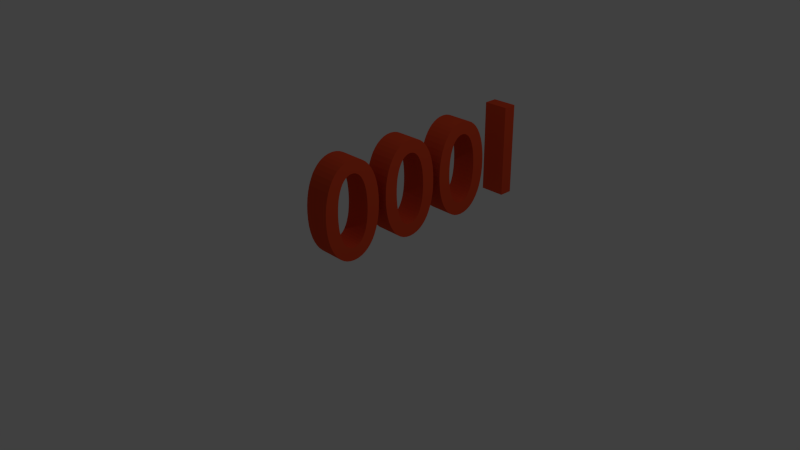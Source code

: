 # Source: 1000.blend  (saved by Blender 2.75.0; exported with 4.5.12 LTS)
import bpy
from mathutils import Matrix  # noqa: F401  (used for matrix-valued properties, if any)

bpy.ops.wm.read_factory_settings(use_empty=True)
scene = bpy.context.scene
scene.name = 'Scene'

# ---- collections
col_collection_1 = bpy.data.collections.new('Collection 1'); scene.collection.children.link(col_collection_1)

# ---- materials (node trees are filled in below, after node groups)
mat_material_002 = bpy.data.materials.new('Material.002')
mat_material_002.alpha_threshold = 0.0
mat_material_002.use_transparent_shadow = False
mat_material_002.diffuse_color = (0.7379, 0.06848, 0.02217, 1.0)
mat_material_002.roughness = 0.5
mat_material_002.specular_intensity = 0.0

# ---- material node trees

# ---- world
world_world = bpy.data.worlds.new('World'); scene.world = world_world
world_world.color = (0.05088, 0.05088, 0.05088)
world_world.use_sun_shadow = False
world_world.sun_shadow_jitter_overblur = 0.0
world_world.cycles.sampling_method = 'MANUAL'
world_world.cycles.sample_map_resolution = 256

# ---- cameras
cam_camera = bpy.data.cameras.new('Camera')
cam_camera.clip_end = 100.0
cam_camera.lens = 35.0
cam_camera.sensor_width = 32.0
cam_camera.sensor_height = 18.0
cam_camera.ortho_scale = 7.314
cam_camera.dof.focus_distance = 0.0
cam_camera.dof.aperture_fstop = 128.0

# ---- lights
light_lamp = bpy.data.lights.new('Lamp', 'POINT')
light_lamp.transmission_factor = 0.0
light_lamp.cutoff_distance = 30.0
light_lamp.energy = 100.0
light_lamp.shadow_buffer_clip_start = 1.001
light_lamp.shadow_soft_size = 0.1
light_lamp.shadow_maximum_resolution = 0.006
light_lamp.use_absolute_resolution = True
light_lamp.cycles.use_multiple_importance_sampling = False

# ---- meshes
me_mesh_001 = bpy.data.meshes.new('Mesh.001')
me_mesh_001.from_pydata([(1.97, 0.341, 0.0), (1.968, 0.392, 0.0), (1.963, 0.4398, 0.0), (1.954, 0.4843, 0.0), (1.942, 0.5251, 0.0), (1.927, 0.562, 0.0), (1.909, 0.5948, 0.0), (1.889, 0.6231, 0.0), (1.866, 0.6469, 0.0), (1.84, 0.6658, 0.0), (1.812, 0.6797, 0.0), (1.782, 0.6881, 0.0), (1.75, 0.691, 0.0), (1.718, 0.6881, 0.0), (1.688, 0.6797, 0.0), (1.66, 0.6658, 0.0), (1.634, 0.6469, 0.0), (1.611, 0.6231, 0.0), (1.59, 0.5948, 0.0), (1.573, 0.562, 0.0), (1.558, 0.5251, 0.0), (1.546, 0.4843, 0.0), (1.537, 0.4398, 0.0), (1.532, 0.392, 0.0), (1.53, 0.341, 0.0), (1.532, 0.29, 0.0), (1.537, 0.2422, 0.0), (1.546, 0.1977, 0.0), (1.558, 0.1569, 0.0), (1.573, 0.12, 0.0), (1.591, 0.08725, 0.0), (1.611, 0.05885, 0.0), (1.634, 0.03507, 0.0), (1.66, 0.01616, 0.0), (1.688, 0.002343, 0.0), (1.718, -0.006124, 0.0), (1.75, -0.009, 0.0), (1.782, -0.006124, 0.0), (1.812, 0.002343, 0.0), (1.84, 0.01616, 0.0), (1.866, 0.03507, 0.0), (1.889, 0.05885, 0.0), (1.91, 0.08725, 0.0), (1.927, 0.12, 0.0), (1.942, 0.1569, 0.0), (1.954, 0.1977, 0.0), (1.963, 0.2422, 0.0), (1.968, 0.29, 0.0), (1.872, 0.341, 0.0), (1.871, 0.3023, 0.0), (1.868, 0.2664, 0.0), (1.864, 0.2333, 0.0), (1.857, 0.2033, 0.0), (1.849, 0.1763, 0.0), (1.839, 0.1525, 0.0), (1.828, 0.1321, 0.0), (1.815, 0.1151, 0.0), (1.801, 0.1017, 0.0), (1.785, 0.09193, 0.0), (1.768, 0.086, 0.0), (1.75, 0.084, 0.0), (1.732, 0.086, 0.0), (1.715, 0.09193, 0.0), (1.699, 0.1017, 0.0), (1.685, 0.1151, 0.0), (1.672, 0.1321, 0.0), (1.661, 0.1525, 0.0), (1.651, 0.1763, 0.0), (1.643, 0.2033, 0.0), (1.636, 0.2333, 0.0), (1.632, 0.2664, 0.0), (1.629, 0.3023, 0.0), (1.628, 0.341, 0.0), (1.629, 0.3797, 0.0), (1.632, 0.4156, 0.0), (1.636, 0.4487, 0.0), (1.643, 0.4787, 0.0), (1.651, 0.5057, 0.0), (1.661, 0.5295, 0.0), (1.672, 0.5499, 0.0), (1.685, 0.5669, 0.0), (1.699, 0.5803, 0.0), (1.715, 0.5901, 0.0), (1.732, 0.596, 0.0), (1.75, 0.598, 0.0), (1.768, 0.596, 0.0), (1.785, 0.5901, 0.0), (1.801, 0.5803, 0.0), (1.815, 0.5669, 0.0), (1.828, 0.5499, 0.0), (1.839, 0.5295, 0.0), (1.849, 0.5057, 0.0), (1.857, 0.4787, 0.0), (1.864, 0.4487, 0.0), (1.868, 0.4156, 0.0), (1.871, 0.3797, 0.0), (1.47, 0.341, 0.0), (1.468, 0.392, 0.0), (1.463, 0.4398, 0.0), (1.454, 0.4843, 0.0), (1.442, 0.5251, 0.0), (1.427, 0.562, 0.0), (1.409, 0.5948, 0.0), (1.389, 0.6231, 0.0), (1.366, 0.6469, 0.0), (1.34, 0.6658, 0.0), (1.312, 0.6797, 0.0), (1.282, 0.6881, 0.0), (1.25, 0.691, 0.0), (1.218, 0.6881, 0.0), (1.188, 0.6797, 0.0), (1.16, 0.6658, 0.0), (1.134, 0.6469, 0.0), (1.111, 0.6231, 0.0), (1.09, 0.5948, 0.0), (1.073, 0.562, 0.0), (1.058, 0.5251, 0.0), (1.046, 0.4843, 0.0), (1.037, 0.4398, 0.0), (1.032, 0.392, 0.0), (1.03, 0.341, 0.0), (1.032, 0.29, 0.0), (1.037, 0.2422, 0.0), (1.046, 0.1977, 0.0), (1.058, 0.1569, 0.0), (1.073, 0.12, 0.0), (1.091, 0.08725, 0.0), (1.111, 0.05885, 0.0), (1.134, 0.03507, 0.0), (1.16, 0.01616, 0.0), (1.188, 0.002343, 0.0), (1.218, -0.006124, 0.0), (1.25, -0.009, 0.0), (1.282, -0.006124, 0.0), (1.312, 0.002343, 0.0), (1.34, 0.01616, 0.0), (1.366, 0.03507, 0.0), (1.389, 0.05885, 0.0), (1.41, 0.08725, 0.0), (1.427, 0.12, 0.0), (1.442, 0.1569, 0.0), (1.454, 0.1977, 0.0), (1.463, 0.2422, 0.0), (1.468, 0.29, 0.0), (1.372, 0.341, 0.0), (1.371, 0.3023, 0.0), (1.368, 0.2664, 0.0), (1.364, 0.2333, 0.0), (1.357, 0.2033, 0.0), (1.349, 0.1763, 0.0), (1.339, 0.1525, 0.0), (1.328, 0.1321, 0.0), (1.315, 0.1151, 0.0), (1.301, 0.1017, 0.0), (1.285, 0.09193, 0.0), (1.268, 0.086, 0.0), (1.25, 0.084, 0.0), (1.232, 0.086, 0.0), (1.215, 0.09193, 0.0), (1.199, 0.1017, 0.0), (1.185, 0.1151, 0.0), (1.172, 0.1321, 0.0), (1.161, 0.1525, 0.0), (1.151, 0.1763, 0.0), (1.143, 0.2033, 0.0), (1.136, 0.2333, 0.0), (1.132, 0.2664, 0.0), (1.129, 0.3023, 0.0), (1.128, 0.341, 0.0), (1.129, 0.3797, 0.0), (1.132, 0.4156, 0.0), (1.136, 0.4487, 0.0), (1.143, 0.4787, 0.0), (1.151, 0.5057, 0.0), (1.161, 0.5295, 0.0), (1.172, 0.5499, 0.0), (1.185, 0.5669, 0.0), (1.199, 0.5803, 0.0), (1.215, 0.5901, 0.0), (1.232, 0.596, 0.0), (1.25, 0.598, 0.0), (1.268, 0.596, 0.0), (1.285, 0.5901, 0.0), (1.301, 0.5803, 0.0), (1.315, 0.5669, 0.0), (1.328, 0.5499, 0.0), (1.339, 0.5295, 0.0), (1.349, 0.5057, 0.0), (1.357, 0.4787, 0.0), (1.364, 0.4487, 0.0), (1.368, 0.4156, 0.0), (1.371, 0.3797, 0.0), (0.97, 0.341, 0.0), (0.9682, 0.392, 0.0), (0.9629, 0.4398, 0.0), (0.9542, 0.4843, 0.0), (0.9423, 0.5251, 0.0), (0.9273, 0.562, 0.0), (0.9095, 0.5948, 0.0), (0.8889, 0.6231, 0.0), (0.8657, 0.6469, 0.0), (0.8401, 0.6658, 0.0), (0.8121, 0.6797, 0.0), (0.7821, 0.6881, 0.0), (0.75, 0.691, 0.0), (0.7179, 0.6881, 0.0), (0.6879, 0.6797, 0.0), (0.6599, 0.6658, 0.0), (0.6343, 0.6469, 0.0), (0.6111, 0.6231, 0.0), (0.5905, 0.5948, 0.0), (0.5727, 0.562, 0.0), (0.5577, 0.5251, 0.0), (0.5458, 0.4843, 0.0), (0.5371, 0.4398, 0.0), (0.5318, 0.392, 0.0), (0.53, 0.341, 0.0), (0.5318, 0.29, 0.0), (0.5371, 0.2422, 0.0), (0.5458, 0.1977, 0.0), (0.5577, 0.1569, 0.0), (0.5727, 0.12, 0.0), (0.5905, 0.08725, 0.0), (0.6111, 0.05885, 0.0), (0.6343, 0.03507, 0.0), (0.6599, 0.01616, 0.0), (0.6879, 0.002343, 0.0), (0.7179, -0.006124, 0.0), (0.75, -0.009, 0.0), (0.7821, -0.006124, 0.0), (0.8121, 0.002343, 0.0), (0.8401, 0.01616, 0.0), (0.8657, 0.03507, 0.0), (0.8889, 0.05885, 0.0), (0.9095, 0.08725, 0.0), (0.9273, 0.12, 0.0), (0.9423, 0.1569, 0.0), (0.9542, 0.1977, 0.0), (0.9629, 0.2422, 0.0), (0.9682, 0.29, 0.0), (0.872, 0.341, 0.0), (0.8711, 0.3023, 0.0), (0.8682, 0.2664, 0.0), (0.8636, 0.2333, 0.0), (0.8573, 0.2033, 0.0), (0.8492, 0.1763, 0.0), (0.8395, 0.1525, 0.0), (0.8282, 0.1321, 0.0), (0.8154, 0.1151, 0.0), (0.8011, 0.1017, 0.0), (0.7854, 0.09193, 0.0), (0.7684, 0.086, 0.0), (0.75, 0.084, 0.0), (0.7316, 0.086, 0.0), (0.7146, 0.09193, 0.0), (0.6989, 0.1017, 0.0), (0.6846, 0.1151, 0.0), (0.6718, 0.1321, 0.0), (0.6605, 0.1525, 0.0), (0.6508, 0.1763, 0.0), (0.6427, 0.2033, 0.0), (0.6364, 0.2333, 0.0), (0.6318, 0.2664, 0.0), (0.6289, 0.3023, 0.0), (0.628, 0.341, 0.0), (0.6289, 0.3797, 0.0), (0.6318, 0.4156, 0.0), (0.6364, 0.4487, 0.0), (0.6427, 0.4787, 0.0), (0.6508, 0.5057, 0.0), (0.6605, 0.5295, 0.0), (0.6718, 0.5499, 0.0), (0.6846, 0.5669, 0.0), (0.6989, 0.5803, 0.0), (0.7146, 0.5901, 0.0), (0.7316, 0.596, 0.0), (0.75, 0.598, 0.0), (0.7684, 0.596, 0.0), (0.7854, 0.5901, 0.0), (0.8011, 0.5803, 0.0), (0.8154, 0.5669, 0.0), (0.8282, 0.5499, 0.0), (0.8395, 0.5295, 0.0), (0.8492, 0.5057, 0.0), (0.8573, 0.4787, 0.0), (0.8636, 0.4487, 0.0), (0.8682, 0.4156, 0.0), (0.8711, 0.3797, 0.0), (0.3, 0.682, 0.0), (0.202, 0.682, 0.0), (0.202, 0.0, 0.0), (0.3, 0.0, 0.0), (1.97, 0.341, -0.1866), (1.968, 0.392, -0.1866), (1.963, 0.4398, -0.1866), (1.954, 0.4843, -0.1866), (1.942, 0.5251, -0.1866), (1.927, 0.562, -0.1866), (1.909, 0.5948, -0.1866), (1.889, 0.6231, -0.1866), (1.866, 0.6469, -0.1866), (1.84, 0.6658, -0.1866), (1.812, 0.6797, -0.1866), (1.782, 0.6881, -0.1866), (1.75, 0.691, -0.1866), (1.718, 0.6881, -0.1866), (1.688, 0.6797, -0.1866), (1.66, 0.6658, -0.1866), (1.634, 0.6469, -0.1866), (1.611, 0.6231, -0.1866), (1.59, 0.5948, -0.1866), (1.573, 0.562, -0.1866), (1.558, 0.5251, -0.1866), (1.546, 0.4843, -0.1866), (1.537, 0.4398, -0.1866), (1.532, 0.392, -0.1866), (1.53, 0.341, -0.1866), (1.532, 0.29, -0.1866), (1.537, 0.2422, -0.1866), (1.546, 0.1977, -0.1866), (1.558, 0.1569, -0.1866), (1.573, 0.12, -0.1866), (1.591, 0.08725, -0.1866), (1.611, 0.05885, -0.1866), (1.634, 0.03507, -0.1866), (1.66, 0.01616, -0.1866), (1.688, 0.002343, -0.1866), (1.718, -0.006124, -0.1866), (1.75, -0.009, -0.1866), (1.782, -0.006124, -0.1866), (1.812, 0.002343, -0.1866), (1.84, 0.01616, -0.1866), (1.866, 0.03507, -0.1866), (1.889, 0.05885, -0.1866), (1.91, 0.08725, -0.1866), (1.927, 0.12, -0.1866), (1.942, 0.1569, -0.1866), (1.954, 0.1977, -0.1866), (1.963, 0.2422, -0.1866), (1.968, 0.29, -0.1866), (1.872, 0.341, -0.1866), (1.871, 0.3023, -0.1866), (1.868, 0.2664, -0.1866), (1.864, 0.2333, -0.1866), (1.857, 0.2033, -0.1866), (1.849, 0.1763, -0.1866), (1.839, 0.1525, -0.1866), (1.828, 0.1321, -0.1866), (1.815, 0.1151, -0.1866), (1.801, 0.1017, -0.1866), (1.785, 0.09193, -0.1866), (1.768, 0.086, -0.1866), (1.75, 0.084, -0.1866), (1.732, 0.086, -0.1866), (1.715, 0.09193, -0.1866), (1.699, 0.1017, -0.1866), (1.685, 0.1151, -0.1866), (1.672, 0.1321, -0.1866), (1.661, 0.1525, -0.1866), (1.651, 0.1763, -0.1866), (1.643, 0.2033, -0.1866), (1.636, 0.2333, -0.1866), (1.632, 0.2664, -0.1866), (1.629, 0.3023, -0.1866), (1.628, 0.341, -0.1866), (1.629, 0.3797, -0.1866), (1.632, 0.4156, -0.1866), (1.636, 0.4487, -0.1866), (1.643, 0.4787, -0.1866), (1.651, 0.5057, -0.1866), (1.661, 0.5295, -0.1866), (1.672, 0.5499, -0.1866), (1.685, 0.5669, -0.1866), (1.699, 0.5803, -0.1866), (1.715, 0.5901, -0.1866), (1.732, 0.596, -0.1866), (1.75, 0.598, -0.1866), (1.768, 0.596, -0.1866), (1.785, 0.5901, -0.1866), (1.801, 0.5803, -0.1866), (1.815, 0.5669, -0.1866), (1.828, 0.5499, -0.1866), (1.839, 0.5295, -0.1866), (1.849, 0.5057, -0.1866), (1.857, 0.4787, -0.1866), (1.864, 0.4487, -0.1866), (1.868, 0.4156, -0.1866), (1.871, 0.3797, -0.1866), (1.47, 0.341, -0.1866), (1.468, 0.392, -0.1866), (1.463, 0.4398, -0.1866), (1.454, 0.4843, -0.1866), (1.442, 0.5251, -0.1866), (1.427, 0.562, -0.1866), (1.409, 0.5948, -0.1866), (1.389, 0.6231, -0.1866), (1.366, 0.6469, -0.1866), (1.34, 0.6658, -0.1866), (1.312, 0.6797, -0.1866), (1.282, 0.6881, -0.1866), (1.25, 0.691, -0.1866), (1.218, 0.6881, -0.1866), (1.188, 0.6797, -0.1866), (1.16, 0.6658, -0.1866), (1.134, 0.6469, -0.1866), (1.111, 0.6231, -0.1866), (1.09, 0.5948, -0.1866), (1.073, 0.562, -0.1866), (1.058, 0.5251, -0.1866), (1.046, 0.4843, -0.1866), (1.037, 0.4398, -0.1866), (1.032, 0.392, -0.1866), (1.03, 0.341, -0.1866), (1.032, 0.29, -0.1866), (1.037, 0.2422, -0.1866), (1.046, 0.1977, -0.1866), (1.058, 0.1569, -0.1866), (1.073, 0.12, -0.1866), (1.091, 0.08725, -0.1866), (1.111, 0.05885, -0.1866), (1.134, 0.03507, -0.1866), (1.16, 0.01616, -0.1866), (1.188, 0.002343, -0.1866), (1.218, -0.006124, -0.1866), (1.25, -0.009, -0.1866), (1.282, -0.006124, -0.1866), (1.312, 0.002343, -0.1866), (1.34, 0.01616, -0.1866), (1.366, 0.03507, -0.1866), (1.389, 0.05885, -0.1866), (1.41, 0.08725, -0.1866), (1.427, 0.12, -0.1866), (1.442, 0.1569, -0.1866), (1.454, 0.1977, -0.1866), (1.463, 0.2422, -0.1866), (1.468, 0.29, -0.1866), (1.372, 0.341, -0.1866), (1.371, 0.3023, -0.1866), (1.368, 0.2664, -0.1866), (1.364, 0.2333, -0.1866), (1.357, 0.2033, -0.1866), (1.349, 0.1763, -0.1866), (1.339, 0.1525, -0.1866), (1.328, 0.1321, -0.1866), (1.315, 0.1151, -0.1866), (1.301, 0.1017, -0.1866), (1.285, 0.09193, -0.1866), (1.268, 0.086, -0.1866), (1.25, 0.084, -0.1866), (1.232, 0.086, -0.1866), (1.215, 0.09193, -0.1866), (1.199, 0.1017, -0.1866), (1.185, 0.1151, -0.1866), (1.172, 0.1321, -0.1866), (1.161, 0.1525, -0.1866), (1.151, 0.1763, -0.1866), (1.143, 0.2033, -0.1866), (1.136, 0.2333, -0.1866), (1.132, 0.2664, -0.1866), (1.129, 0.3023, -0.1866), (1.128, 0.341, -0.1866), (1.129, 0.3797, -0.1866), (1.132, 0.4156, -0.1866), (1.136, 0.4487, -0.1866), (1.143, 0.4787, -0.1866), (1.151, 0.5057, -0.1866), (1.161, 0.5295, -0.1866), (1.172, 0.5499, -0.1866), (1.185, 0.5669, -0.1866), (1.199, 0.5803, -0.1866), (1.215, 0.5901, -0.1866), (1.232, 0.596, -0.1866), (1.25, 0.598, -0.1866), (1.268, 0.596, -0.1866), (1.285, 0.5901, -0.1866), (1.301, 0.5803, -0.1866), (1.315, 0.5669, -0.1866), (1.328, 0.5499, -0.1866), (1.339, 0.5295, -0.1866), (1.349, 0.5057, -0.1866), (1.357, 0.4787, -0.1866), (1.364, 0.4487, -0.1866), (1.368, 0.4156, -0.1866), (1.371, 0.3797, -0.1866), (0.97, 0.341, -0.1866), (0.9682, 0.392, -0.1866), (0.9629, 0.4398, -0.1866), (0.9542, 0.4843, -0.1866), (0.9423, 0.5251, -0.1866), (0.9273, 0.562, -0.1866), (0.9095, 0.5948, -0.1866), (0.8889, 0.6231, -0.1866), (0.8657, 0.6469, -0.1866), (0.8401, 0.6658, -0.1866), (0.8121, 0.6797, -0.1866), (0.7821, 0.6881, -0.1866), (0.75, 0.691, -0.1866), (0.7179, 0.6881, -0.1866), (0.6879, 0.6797, -0.1866), (0.6599, 0.6658, -0.1866), (0.6343, 0.6469, -0.1866), (0.6111, 0.6231, -0.1866), (0.5905, 0.5948, -0.1866), (0.5727, 0.562, -0.1866), (0.5577, 0.5251, -0.1866), (0.5458, 0.4843, -0.1866), (0.5371, 0.4398, -0.1866), (0.5318, 0.392, -0.1866), (0.53, 0.341, -0.1866), (0.5318, 0.29, -0.1866), (0.5371, 0.2422, -0.1866), (0.5458, 0.1977, -0.1866), (0.5577, 0.1569, -0.1866), (0.5727, 0.12, -0.1866), (0.5905, 0.08725, -0.1866), (0.6111, 0.05885, -0.1866), (0.6343, 0.03507, -0.1866), (0.6599, 0.01616, -0.1866), (0.6879, 0.002343, -0.1866), (0.7179, -0.006124, -0.1866), (0.75, -0.009, -0.1866), (0.7821, -0.006124, -0.1866), (0.8121, 0.002343, -0.1866), (0.8401, 0.01616, -0.1866), (0.8657, 0.03507, -0.1866), (0.8889, 0.05885, -0.1866), (0.9095, 0.08725, -0.1866), (0.9273, 0.12, -0.1866), (0.9423, 0.1569, -0.1866), (0.9542, 0.1977, -0.1866), (0.9629, 0.2422, -0.1866), (0.9682, 0.29, -0.1866), (0.872, 0.341, -0.1866), (0.8711, 0.3023, -0.1866), (0.8682, 0.2664, -0.1866), (0.8636, 0.2333, -0.1866), (0.8573, 0.2033, -0.1866), (0.8492, 0.1763, -0.1866), (0.8395, 0.1525, -0.1866), (0.8282, 0.1321, -0.1866), (0.8154, 0.1151, -0.1866), (0.8011, 0.1017, -0.1866), (0.7854, 0.09193, -0.1866), (0.7684, 0.086, -0.1866), (0.75, 0.084, -0.1866), (0.7316, 0.086, -0.1866), (0.7146, 0.09193, -0.1866), (0.6989, 0.1017, -0.1866), (0.6846, 0.1151, -0.1866), (0.6718, 0.1321, -0.1866), (0.6605, 0.1525, -0.1866), (0.6508, 0.1763, -0.1866), (0.6427, 0.2033, -0.1866), (0.6364, 0.2333, -0.1866), (0.6318, 0.2664, -0.1866), (0.6289, 0.3023, -0.1866), (0.628, 0.341, -0.1866), (0.6289, 0.3797, -0.1866), (0.6318, 0.4156, -0.1866), (0.6364, 0.4487, -0.1866), (0.6427, 0.4787, -0.1866), (0.6508, 0.5057, -0.1866), (0.6605, 0.5295, -0.1866), (0.6718, 0.5499, -0.1866), (0.6846, 0.5669, -0.1866), (0.6989, 0.5803, -0.1866), (0.7146, 0.5901, -0.1866), (0.7316, 0.596, -0.1866), (0.75, 0.598, -0.1866), (0.7684, 0.596, -0.1866), (0.7854, 0.5901, -0.1866), (0.8011, 0.5803, -0.1866), (0.8154, 0.5669, -0.1866), (0.8282, 0.5499, -0.1866), (0.8395, 0.5295, -0.1866), (0.8492, 0.5057, -0.1866), (0.8573, 0.4787, -0.1866), (0.8636, 0.4487, -0.1866), (0.8682, 0.4156, -0.1866), (0.8711, 0.3797, -0.1866), (0.3, 0.682, -0.1866), (0.202, 0.682, -0.1866), (0.202, 2.016e-09, -0.1866), (0.3, 2.016e-09, -0.1866)], [], [(13, 11, 12), (13, 10, 11), (14, 10, 13), (14, 9, 10), (15, 9, 14), (15, 8, 9), (16, 8, 15), (17, 8, 16), (17, 7, 8), (18, 7, 17), (18, 84, 7), (84, 6, 7), (18, 83, 84), (85, 6, 84), (18, 82, 83), (86, 6, 85), (19, 82, 18), (86, 5, 6), (19, 81, 82), (87, 5, 86), (19, 80, 81), (88, 5, 87), (19, 79, 80), (89, 5, 88), (20, 79, 19), (89, 4, 5), (20, 78, 79), (90, 4, 89), (20, 77, 78), (91, 4, 90), (21, 77, 20), (91, 3, 4), (21, 76, 77), (92, 3, 91), (22, 76, 21), (92, 2, 3), (22, 75, 76), (93, 2, 92), (22, 74, 75), (94, 2, 93), (23, 74, 22), (94, 1, 2), (23, 73, 74), (95, 1, 94), (24, 73, 23), (95, 0, 1), (24, 72, 73), (48, 0, 95), (25, 72, 24), (25, 71, 72), (49, 0, 48), (49, 47, 0), (25, 70, 71), (50, 47, 49), (26, 70, 25), (50, 46, 47), (26, 69, 70), (51, 46, 50), (27, 69, 26), (51, 45, 46), (52, 45, 51), (27, 68, 69), (53, 45, 52), (27, 67, 68), (28, 67, 27), (53, 44, 45), (54, 44, 53), (28, 66, 67), (29, 66, 28), (54, 43, 44), (55, 43, 54), (29, 65, 66), (56, 43, 55), (29, 64, 65), (30, 64, 29), (56, 42, 43), (57, 42, 56), (30, 63, 64), (58, 42, 57), (30, 62, 63), (59, 42, 58), (30, 61, 62), (31, 61, 30), (59, 41, 42), (60, 41, 59), (31, 60, 61), (31, 41, 60), (32, 41, 31), (32, 40, 41), (33, 40, 32), (33, 39, 40), (34, 39, 33), (34, 38, 39), (35, 38, 34), (35, 37, 38), (36, 37, 35), (109, 107, 108), (109, 106, 107), (110, 106, 109), (110, 105, 106), (111, 105, 110), (111, 104, 105), (112, 104, 111), (113, 104, 112), (113, 103, 104), (114, 103, 113), (114, 180, 103), (180, 102, 103), (114, 179, 180), (181, 102, 180), (114, 178, 179), (182, 102, 181), (115, 178, 114), (182, 101, 102), (115, 177, 178), (183, 101, 182), (115, 176, 177), (184, 101, 183), (115, 175, 176), (185, 101, 184), (116, 175, 115), (185, 100, 101), (116, 174, 175), (186, 100, 185), (116, 173, 174), (187, 100, 186), (117, 173, 116), (187, 99, 100), (117, 172, 173), (188, 99, 187), (118, 172, 117), (188, 98, 99), (118, 171, 172), (189, 98, 188), (118, 170, 171), (190, 98, 189), (119, 170, 118), (190, 97, 98), (119, 169, 170), (191, 97, 190), (120, 169, 119), (191, 96, 97), (120, 168, 169), (144, 96, 191), (121, 168, 120), (121, 167, 168), (145, 96, 144), (145, 143, 96), (121, 166, 167), (146, 143, 145), (122, 166, 121), (146, 142, 143), (122, 165, 166), (147, 142, 146), (123, 165, 122), (147, 141, 142), (148, 141, 147), (123, 164, 165), (149, 141, 148), (123, 163, 164), (124, 163, 123), (149, 140, 141), (150, 140, 149), (124, 162, 163), (125, 162, 124), (150, 139, 140), (151, 139, 150), (125, 161, 162), (152, 139, 151), (125, 160, 161), (126, 160, 125), (152, 138, 139), (153, 138, 152), (126, 159, 160), (154, 138, 153), (126, 158, 159), (155, 138, 154), (126, 157, 158), (127, 157, 126), (155, 137, 138), (156, 137, 155), (127, 156, 157), (127, 137, 156), (128, 137, 127), (128, 136, 137), (129, 136, 128), (129, 135, 136), (130, 135, 129), (130, 134, 135), (131, 134, 130), (131, 133, 134), (132, 133, 131), (205, 203, 204), (205, 202, 203), (206, 202, 205), (206, 201, 202), (207, 201, 206), (207, 200, 201), (208, 200, 207), (209, 200, 208), (209, 199, 200), (210, 199, 209), (210, 276, 199), (276, 198, 199), (210, 275, 276), (277, 198, 276), (210, 274, 275), (278, 198, 277), (211, 274, 210), (278, 197, 198), (211, 273, 274), (279, 197, 278), (211, 272, 273), (280, 197, 279), (211, 271, 272), (281, 197, 280), (212, 271, 211), (281, 196, 197), (212, 270, 271), (282, 196, 281), (212, 269, 270), (283, 196, 282), (213, 269, 212), (283, 195, 196), (213, 268, 269), (284, 195, 283), (214, 268, 213), (284, 194, 195), (214, 267, 268), (285, 194, 284), (214, 266, 267), (286, 194, 285), (215, 266, 214), (286, 193, 194), (215, 265, 266), (287, 193, 286), (216, 265, 215), (287, 192, 193), (216, 264, 265), (240, 192, 287), (217, 264, 216), (217, 263, 264), (241, 192, 240), (241, 239, 192), (217, 262, 263), (242, 239, 241), (218, 262, 217), (242, 238, 239), (218, 261, 262), (243, 238, 242), (219, 261, 218), (243, 237, 238), (244, 237, 243), (219, 260, 261), (245, 237, 244), (219, 259, 260), (220, 259, 219), (245, 236, 237), (246, 236, 245), (220, 258, 259), (221, 258, 220), (246, 235, 236), (247, 235, 246), (221, 257, 258), (248, 235, 247), (221, 256, 257), (222, 256, 221), (248, 234, 235), (249, 234, 248), (222, 255, 256), (250, 234, 249), (222, 254, 255), (251, 234, 250), (222, 253, 254), (223, 253, 222), (251, 233, 234), (252, 233, 251), (223, 252, 253), (223, 233, 252), (224, 233, 223), (224, 232, 233), (225, 232, 224), (225, 231, 232), (226, 231, 225), (226, 230, 231), (227, 230, 226), (227, 229, 230), (228, 229, 227), (290, 288, 289), (290, 291, 288), (305, 304, 303), (305, 303, 302), (306, 305, 302), (306, 302, 301), (307, 306, 301), (307, 301, 300), (308, 307, 300), (309, 308, 300), (309, 300, 299), (310, 309, 299), (310, 299, 376), (376, 299, 298), (310, 376, 375), (377, 376, 298), (310, 375, 374), (378, 377, 298), (311, 310, 374), (378, 298, 297), (311, 374, 373), (379, 378, 297), (311, 373, 372), (380, 379, 297), (311, 372, 371), (381, 380, 297), (312, 311, 371), (381, 297, 296), (312, 371, 370), (382, 381, 296), (312, 370, 369), (383, 382, 296), (313, 312, 369), (383, 296, 295), (313, 369, 368), (384, 383, 295), (314, 313, 368), (384, 295, 294), (314, 368, 367), (385, 384, 294), (314, 367, 366), (386, 385, 294), (315, 314, 366), (386, 294, 293), (315, 366, 365), (387, 386, 293), (316, 315, 365), (387, 293, 292), (316, 365, 364), (340, 387, 292), (317, 316, 364), (317, 364, 363), (341, 340, 292), (341, 292, 339), (317, 363, 362), (342, 341, 339), (318, 317, 362), (342, 339, 338), (318, 362, 361), (343, 342, 338), (319, 318, 361), (343, 338, 337), (344, 343, 337), (319, 361, 360), (345, 344, 337), (319, 360, 359), (320, 319, 359), (345, 337, 336), (346, 345, 336), (320, 359, 358), (321, 320, 358), (346, 336, 335), (347, 346, 335), (321, 358, 357), (348, 347, 335), (321, 357, 356), (322, 321, 356), (348, 335, 334), (349, 348, 334), (322, 356, 355), (350, 349, 334), (322, 355, 354), (351, 350, 334), (322, 354, 353), (323, 322, 353), (351, 334, 333), (352, 351, 333), (323, 353, 352), (323, 352, 333), (324, 323, 333), (324, 333, 332), (325, 324, 332), (325, 332, 331), (326, 325, 331), (326, 331, 330), (327, 326, 330), (327, 330, 329), (328, 327, 329), (401, 400, 399), (401, 399, 398), (402, 401, 398), (402, 398, 397), (403, 402, 397), (403, 397, 396), (404, 403, 396), (405, 404, 396), (405, 396, 395), (406, 405, 395), (406, 395, 472), (472, 395, 394), (406, 472, 471), (473, 472, 394), (406, 471, 470), (474, 473, 394), (407, 406, 470), (474, 394, 393), (407, 470, 469), (475, 474, 393), (407, 469, 468), (476, 475, 393), (407, 468, 467), (477, 476, 393), (408, 407, 467), (477, 393, 392), (408, 467, 466), (478, 477, 392), (408, 466, 465), (479, 478, 392), (409, 408, 465), (479, 392, 391), (409, 465, 464), (480, 479, 391), (410, 409, 464), (480, 391, 390), (410, 464, 463), (481, 480, 390), (410, 463, 462), (482, 481, 390), (411, 410, 462), (482, 390, 389), (411, 462, 461), (483, 482, 389), (412, 411, 461), (483, 389, 388), (412, 461, 460), (436, 483, 388), (413, 412, 460), (413, 460, 459), (437, 436, 388), (437, 388, 435), (413, 459, 458), (438, 437, 435), (414, 413, 458), (438, 435, 434), (414, 458, 457), (439, 438, 434), (415, 414, 457), (439, 434, 433), (440, 439, 433), (415, 457, 456), (441, 440, 433), (415, 456, 455), (416, 415, 455), (441, 433, 432), (442, 441, 432), (416, 455, 454), (417, 416, 454), (442, 432, 431), (443, 442, 431), (417, 454, 453), (444, 443, 431), (417, 453, 452), (418, 417, 452), (444, 431, 430), (445, 444, 430), (418, 452, 451), (446, 445, 430), (418, 451, 450), (447, 446, 430), (418, 450, 449), (419, 418, 449), (447, 430, 429), (448, 447, 429), (419, 449, 448), (419, 448, 429), (420, 419, 429), (420, 429, 428), (421, 420, 428), (421, 428, 427), (422, 421, 427), (422, 427, 426), (423, 422, 426), (423, 426, 425), (424, 423, 425), (497, 496, 495), (497, 495, 494), (498, 497, 494), (498, 494, 493), (499, 498, 493), (499, 493, 492), (500, 499, 492), (501, 500, 492), (501, 492, 491), (502, 501, 491), (502, 491, 568), (568, 491, 490), (502, 568, 567), (569, 568, 490), (502, 567, 566), (570, 569, 490), (503, 502, 566), (570, 490, 489), (503, 566, 565), (571, 570, 489), (503, 565, 564), (572, 571, 489), (503, 564, 563), (573, 572, 489), (504, 503, 563), (573, 489, 488), (504, 563, 562), (574, 573, 488), (504, 562, 561), (575, 574, 488), (505, 504, 561), (575, 488, 487), (505, 561, 560), (576, 575, 487), (506, 505, 560), (576, 487, 486), (506, 560, 559), (577, 576, 486), (506, 559, 558), (578, 577, 486), (507, 506, 558), (578, 486, 485), (507, 558, 557), (579, 578, 485), (508, 507, 557), (579, 485, 484), (508, 557, 556), (532, 579, 484), (509, 508, 556), (509, 556, 555), (533, 532, 484), (533, 484, 531), (509, 555, 554), (534, 533, 531), (510, 509, 554), (534, 531, 530), (510, 554, 553), (535, 534, 530), (511, 510, 553), (535, 530, 529), (536, 535, 529), (511, 553, 552), (537, 536, 529), (511, 552, 551), (512, 511, 551), (537, 529, 528), (538, 537, 528), (512, 551, 550), (513, 512, 550), (538, 528, 527), (539, 538, 527), (513, 550, 549), (540, 539, 527), (513, 549, 548), (514, 513, 548), (540, 527, 526), (541, 540, 526), (514, 548, 547), (542, 541, 526), (514, 547, 546), (543, 542, 526), (514, 546, 545), (515, 514, 545), (543, 526, 525), (544, 543, 525), (515, 545, 544), (515, 544, 525), (516, 515, 525), (516, 525, 524), (517, 516, 524), (517, 524, 523), (518, 517, 523), (518, 523, 522), (519, 518, 522), (519, 522, 521), (520, 519, 521), (582, 581, 580), (582, 580, 583), (90, 382, 383, 91), (236, 528, 529, 237), (269, 561, 562, 270), (276, 568, 569, 277), (128, 420, 421, 129), (181, 473, 474, 182), (132, 424, 425, 133), (23, 315, 316, 24), (183, 475, 476, 184), (74, 366, 367, 75), (28, 320, 321, 29), (113, 405, 406, 114), (45, 337, 338, 46), (121, 413, 414, 122), (37, 329, 330, 38), (189, 481, 482, 190), (223, 515, 516, 224), (220, 512, 513, 221), (106, 398, 399, 107), (66, 358, 359, 67), (268, 560, 561, 269), (41, 333, 334, 42), (31, 323, 324, 32), (151, 443, 444, 152), (149, 441, 442, 150), (104, 396, 397, 105), (12, 304, 305, 13), (222, 514, 515, 223), (98, 390, 391, 99), (157, 449, 450, 158), (208, 500, 501, 209), (228, 520, 521, 229), (212, 504, 505, 213), (135, 427, 428, 136), (114, 406, 407, 115), (4, 296, 297, 5), (216, 508, 509, 217), (53, 345, 346, 54), (122, 414, 415, 123), (96, 388, 389, 97), (247, 539, 540, 248), (33, 325, 326, 34), (15, 307, 308, 16), (204, 496, 497, 205), (288, 580, 581, 289), (252, 544, 545, 253), (46, 338, 339, 47), (200, 492, 493, 201), (7, 299, 300, 8), (219, 511, 512, 220), (141, 433, 434, 142), (253, 545, 546, 254), (244, 536, 537, 245), (38, 330, 331, 39), (133, 425, 426, 134), (168, 460, 461, 169), (49, 341, 342, 50), (287, 579, 532, 240), (112, 404, 405, 113), (286, 578, 579, 287), (261, 553, 554, 262), (86, 378, 379, 87), (211, 503, 504, 212), (79, 371, 372, 80), (57, 349, 350, 58), (254, 546, 547, 255), (120, 412, 413, 121), (169, 461, 462, 170), (61, 353, 354, 62), (203, 495, 496, 204), (213, 505, 506, 214), (54, 346, 347, 55), (87, 379, 380, 88), (260, 552, 553, 261), (21, 313, 314, 22), (160, 452, 453, 161), (94, 386, 387, 95), (71, 363, 364, 72), (161, 453, 454, 162), (289, 581, 582, 290), (176, 468, 469, 177), (192, 484, 485, 193), (78, 370, 371, 79), (234, 526, 527, 235), (40, 332, 333, 41), (184, 476, 477, 185), (177, 469, 470, 178), (278, 570, 571, 279), (70, 362, 363, 71), (190, 482, 483, 191), (185, 477, 478, 186), (196, 488, 489, 197), (103, 395, 396, 104), (17, 309, 310, 18), (205, 497, 498, 206), (154, 446, 447, 155), (282, 574, 575, 283), (108, 400, 401, 109), (95, 387, 340, 48), (29, 321, 322, 30), (62, 354, 355, 63), (146, 438, 439, 147), (25, 317, 318, 26), (145, 437, 438, 146), (138, 430, 431, 139), (100, 392, 393, 101), (270, 562, 563, 271), (235, 527, 528, 236), (274, 566, 567, 275), (32, 324, 325, 33), (47, 339, 292, 0), (153, 445, 446, 154), (246, 538, 539, 247), (116, 408, 409, 117), (13, 305, 306, 14), (195, 487, 488, 196), (266, 558, 559, 267), (137, 429, 430, 138), (226, 518, 519, 227), (9, 301, 302, 10), (16, 308, 309, 17), (124, 416, 417, 125), (5, 297, 298, 6), (281, 573, 574, 282), (111, 403, 404, 112), (230, 522, 523, 231), (129, 421, 422, 130), (250, 542, 543, 251), (24, 316, 317, 25), (48, 340, 341, 49), (119, 411, 412, 120), (242, 534, 535, 243), (273, 565, 566, 274), (191, 483, 436, 144), (44, 336, 337, 45), (217, 509, 510, 218), (265, 557, 558, 266), (43, 335, 336, 44), (238, 530, 531, 239), (36, 328, 329, 37), (56, 348, 349, 57), (1, 293, 294, 2), (209, 501, 502, 210), (8, 300, 301, 9), (130, 422, 423, 131), (227, 519, 520, 228), (218, 510, 511, 219), (171, 463, 464, 172), (201, 493, 494, 202), (251, 543, 544, 252), (258, 550, 551, 259), (52, 344, 345, 53), (243, 535, 536, 244), (279, 571, 572, 280), (80, 372, 373, 81), (0, 292, 293, 1), (210, 502, 503, 211), (88, 380, 381, 89), (172, 464, 465, 173), (18, 310, 311, 19), (163, 455, 456, 164), (83, 375, 376, 84), (197, 489, 490, 198), (35, 327, 328, 36), (72, 364, 365, 73), (257, 549, 550, 258), (26, 318, 319, 27), (187, 479, 480, 188), (291, 583, 580, 288), (179, 471, 472, 180), (91, 383, 384, 92), (202, 494, 495, 203), (158, 450, 451, 159), (245, 537, 538, 246), (60, 352, 353, 61), (271, 563, 564, 272), (64, 356, 357, 65), (233, 525, 526, 234), (164, 456, 457, 165), (51, 343, 344, 52), (110, 402, 403, 111), (22, 314, 315, 23), (75, 367, 368, 76), (10, 302, 303, 11), (155, 447, 448, 156), (188, 480, 481, 189), (221, 513, 514, 222), (102, 394, 395, 103), (193, 485, 486, 194), (67, 359, 360, 68), (283, 575, 576, 284), (59, 351, 352, 60), (147, 439, 440, 148), (229, 521, 522, 230), (275, 567, 568, 276), (180, 472, 473, 181), (139, 431, 432, 140), (237, 529, 530, 238), (118, 410, 411, 119), (30, 322, 323, 31), (143, 435, 388, 96), (2, 294, 295, 3), (267, 559, 560, 268), (107, 399, 400, 108), (85, 377, 378, 86), (232, 524, 525, 233), (126, 418, 419, 127), (225, 517, 518, 226), (142, 434, 435, 143), (194, 486, 487, 195), (14, 306, 307, 15), (99, 391, 392, 100), (166, 458, 459, 167), (127, 419, 420, 128), (249, 541, 542, 250), (150, 442, 443, 151), (19, 311, 312, 20), (42, 334, 335, 43), (115, 407, 408, 116), (131, 423, 424, 132), (6, 298, 299, 7), (263, 555, 556, 264), (27, 319, 320, 28), (207, 499, 500, 208), (241, 533, 534, 242), (93, 385, 386, 94), (280, 572, 573, 281), (134, 426, 427, 135), (255, 547, 548, 256), (123, 415, 416, 124), (77, 369, 370, 78), (224, 516, 517, 225), (215, 507, 508, 216), (170, 462, 463, 171), (272, 564, 565, 273), (34, 326, 327, 35), (259, 551, 552, 260), (69, 361, 362, 70), (81, 373, 374, 82), (11, 303, 304, 12), (89, 381, 382, 90), (174, 466, 467, 175), (264, 556, 557, 265), (285, 577, 578, 286), (206, 498, 499, 207), (240, 532, 533, 241), (199, 491, 492, 200), (162, 454, 455, 163), (182, 474, 475, 183), (73, 365, 366, 74), (39, 331, 332, 40), (109, 401, 402, 110), (84, 376, 377, 85), (248, 540, 541, 249), (50, 342, 343, 51), (186, 478, 479, 187), (214, 506, 507, 215), (101, 393, 394, 102), (167, 459, 460, 168), (178, 470, 471, 179), (3, 295, 296, 4), (55, 347, 348, 56), (262, 554, 555, 263), (58, 350, 351, 59), (290, 582, 583, 291), (144, 436, 437, 145), (173, 465, 466, 174), (148, 440, 441, 149), (284, 576, 577, 285), (152, 444, 445, 153), (65, 357, 358, 66), (198, 490, 491, 199), (117, 409, 410, 118), (92, 384, 385, 93), (105, 397, 398, 106), (159, 451, 452, 160), (277, 569, 570, 278), (239, 531, 484, 192), (82, 374, 375, 83), (20, 312, 313, 21), (156, 448, 449, 157), (136, 428, 429, 137), (256, 548, 549, 257), (231, 523, 524, 232), (76, 368, 369, 77), (97, 389, 390, 98), (125, 417, 418, 126), (175, 467, 468, 176), (165, 457, 458, 166), (140, 432, 433, 141), (68, 360, 361, 69), (63, 355, 356, 64)])
me_mesh_001.materials.append(mat_material_002)
me_mesh_001.use_remesh_preserve_volume = False
me_mesh_001.use_remesh_preserve_attributes = False
me_mesh_001.use_mirror_vertex_groups = False
me_mesh_001.update()

# ---- objects
ob_text_001 = bpy.data.objects.new('Text.001', me_mesh_001)
ob_lamp = bpy.data.objects.new('Lamp', light_lamp)
ob_camera = bpy.data.objects.new('Camera', cam_camera)

# ---- transforms, parenting, visibility, modifiers, constraints
ob_text_001.location = (-2.344e-07, 3.087, 1.357)
ob_text_001.rotation_euler = (-1.571, -0.005916, -1.571)
ob_text_001.scale = (1.942, 1.942, 1.942)
ob_text_001.lineart.crease_threshold = 0.0
ob_lamp.location = (4.076, 1.005, 5.904)
ob_lamp.rotation_euler = (0.6503, 0.05522, 1.866)
ob_lamp.lock_rotations_4d = False
ob_lamp.empty_display_type = 'ARROWS'
ob_lamp.color = (0.0, 0.0, 0.0, 0.0)
ob_lamp.lineart.crease_threshold = 0.0
ob_camera.location = (7.481, -6.508, 5.344)
ob_camera.rotation_euler = (1.109, 0.01082, 0.8149)
ob_camera.lock_rotations_4d = False
ob_camera.empty_display_type = 'ARROWS'
ob_camera.color = (0.0, 0.0, 0.0, 0.0)
ob_camera.display_type = 'WIRE'
ob_camera.lineart.crease_threshold = 0.0

# ---- collection membership
col_collection_1.objects.link(ob_text_001)
col_collection_1.objects.link(ob_lamp)
col_collection_1.objects.link(ob_camera)

# ---- scene / render settings (as saved in the file)
scene.camera = ob_camera
scene.frame_start = 1; scene.frame_end = 250; scene.frame_set(1)
scene.render.engine = 'BLENDER_EEVEE_NEXT'
scene.render.resolution_percentage = 50
scene.render.dither_intensity = 0.0
scene.cycles.use_denoising = False
scene.cycles.samples = 10
scene.cycles.sampling_pattern = 'TABULATED_SOBOL'
scene.cycles.light_sampling_threshold = 0.0
scene.cycles.use_adaptive_sampling = False
scene.cycles.use_light_tree = False
scene.cycles.blur_glossy = 0.0
scene.cycles.pixel_filter_type = 'GAUSSIAN'
scene.cycles.sample_clamp_indirect = 0.0
scene.view_settings.view_transform = 'Standard'
bpy.context.view_layer.update()
